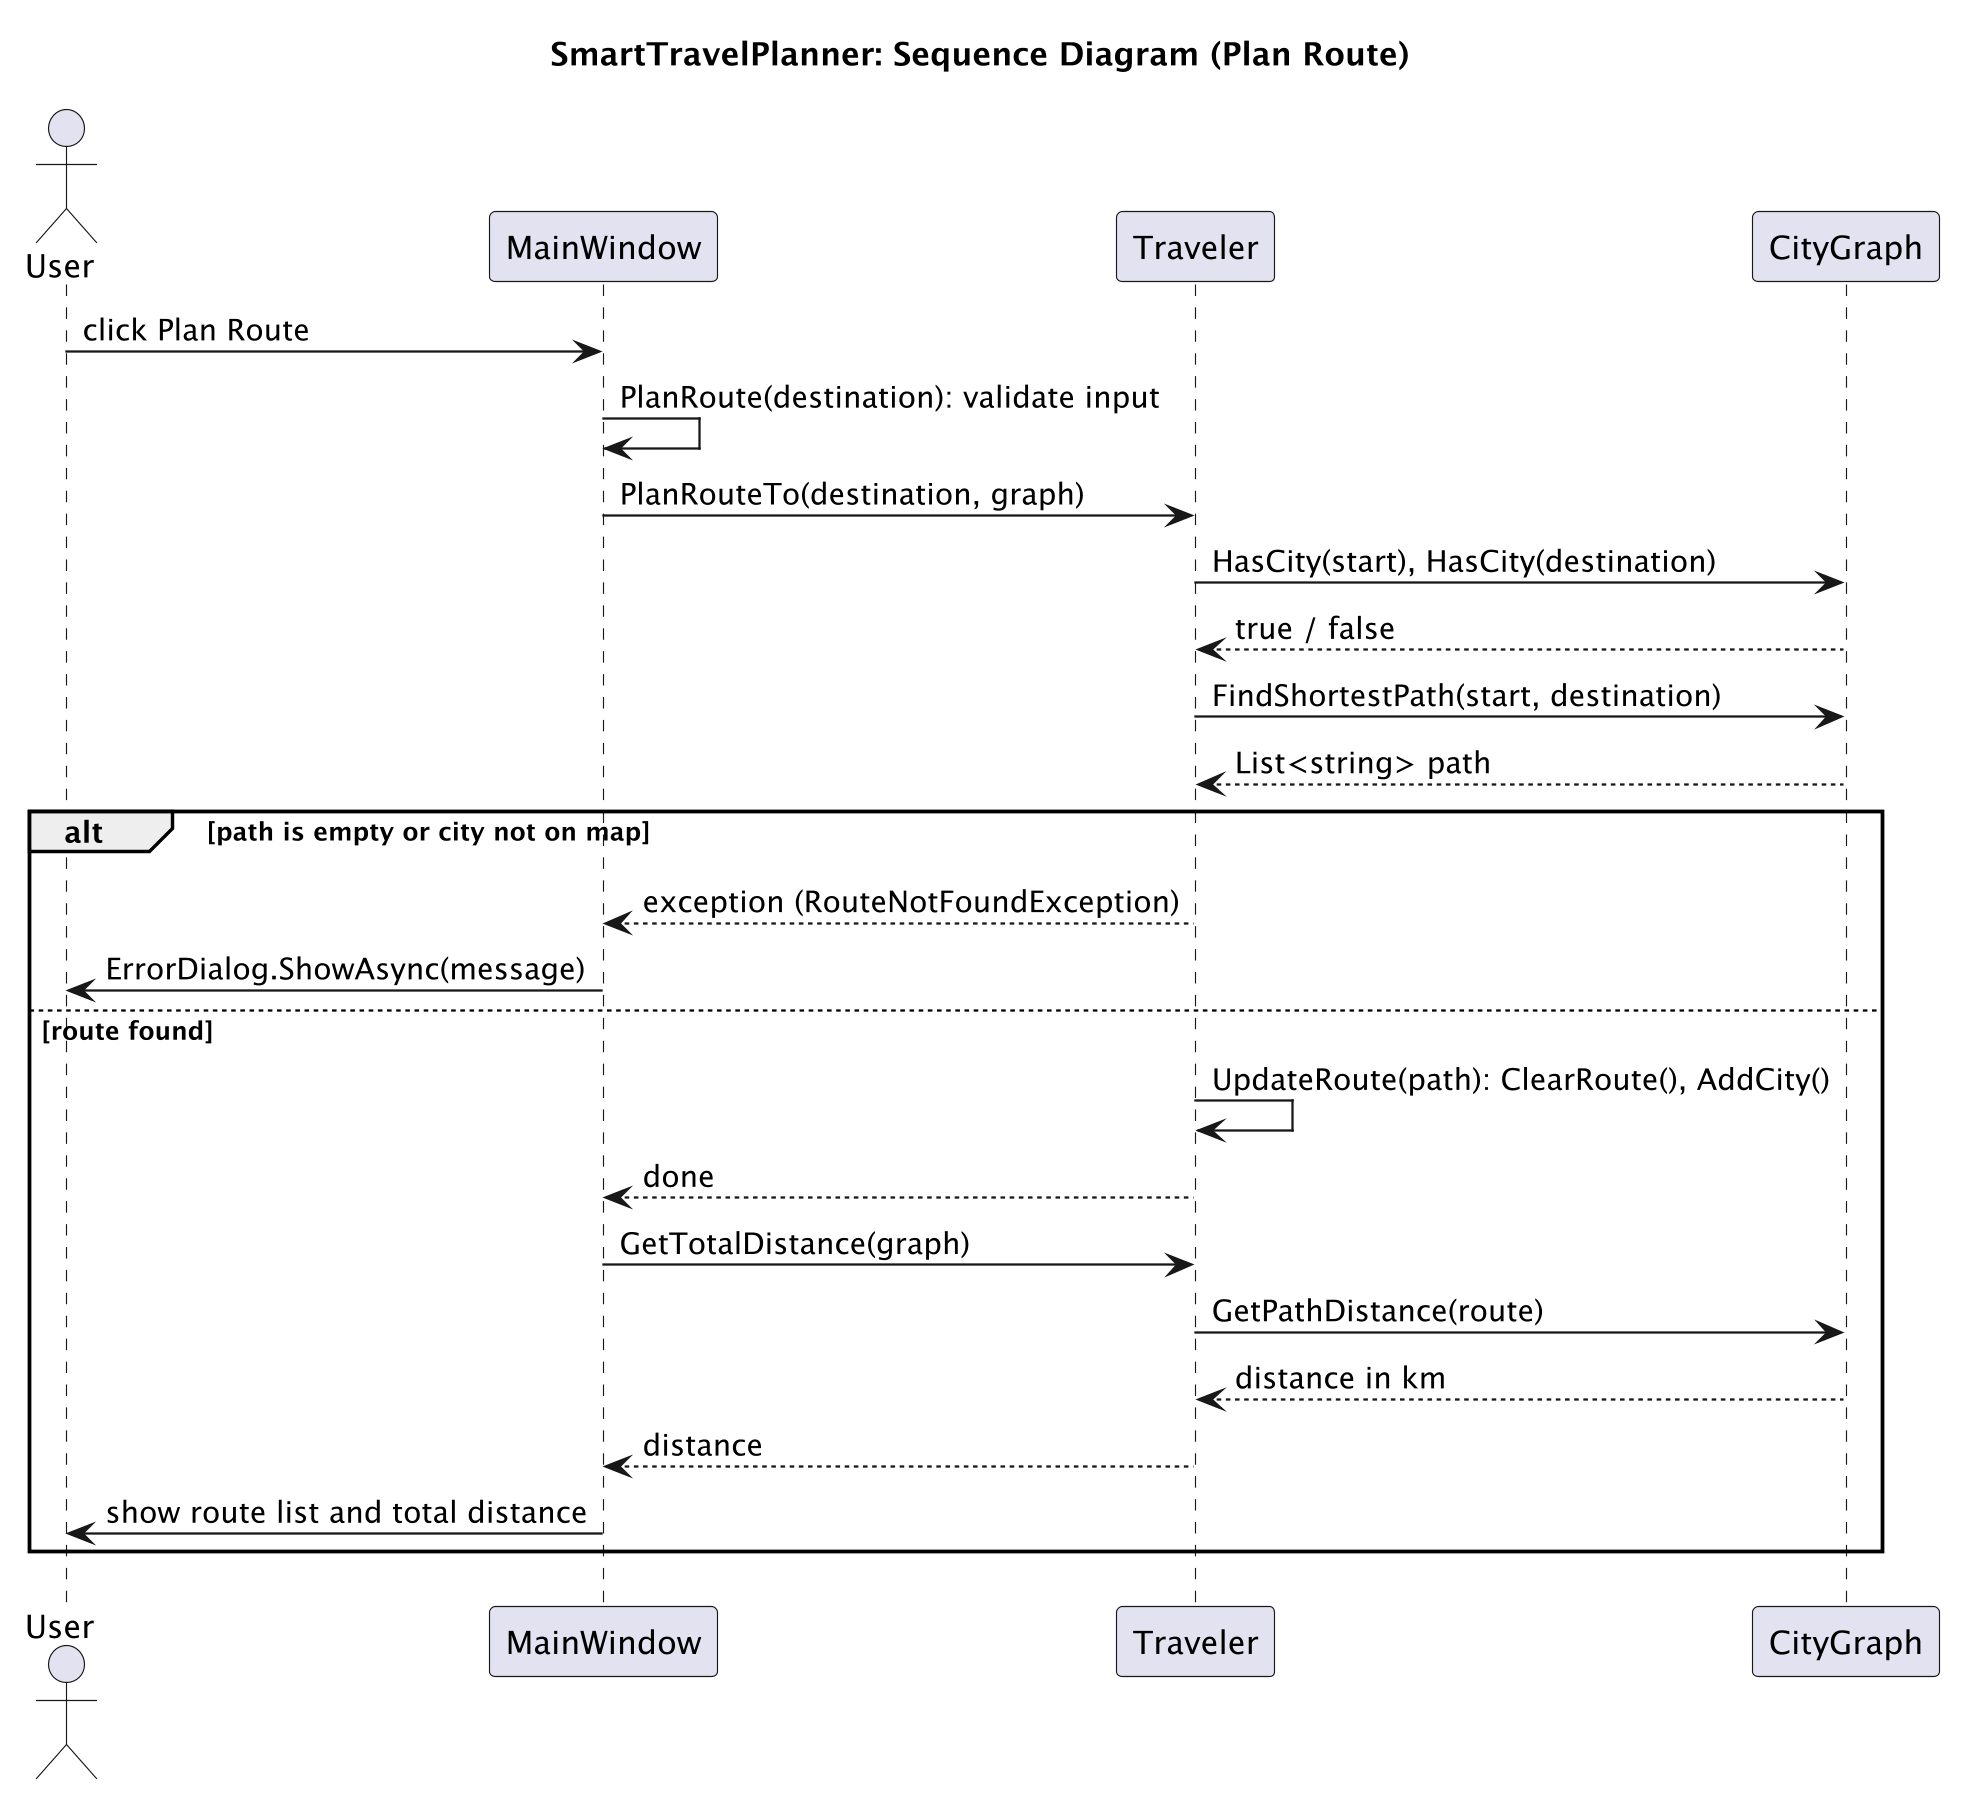

The diagram above was rendered by PlantUML. Its source (embedded in the PNG):
@startuml
skinparam dpi 220
skinparam shadowing false
skinparam backgroundColor white
title SmartTravelPlanner: Sequence Diagram (Plan Route)

actor User
participant MainWindow
participant Traveler
participant CityGraph

User -> MainWindow : click Plan Route
MainWindow -> MainWindow : PlanRoute(destination): validate input
MainWindow -> Traveler : PlanRouteTo(destination, graph)
Traveler -> CityGraph : HasCity(start), HasCity(destination)
CityGraph --> Traveler : true / false
Traveler -> CityGraph : FindShortestPath(start, destination)
CityGraph --> Traveler : List<string> path

alt path is empty or city not on map
  Traveler --> MainWindow : exception (RouteNotFoundException)
  MainWindow -> User : ErrorDialog.ShowAsync(message)
else route found
  Traveler -> Traveler : UpdateRoute(path): ClearRoute(), AddCity()
  Traveler --> MainWindow : done
  MainWindow -> Traveler : GetTotalDistance(graph)
  Traveler -> CityGraph : GetPathDistance(route)
  CityGraph --> Traveler : distance in km
  Traveler --> MainWindow : distance
  MainWindow -> User : show route list and total distance
end
@enduml